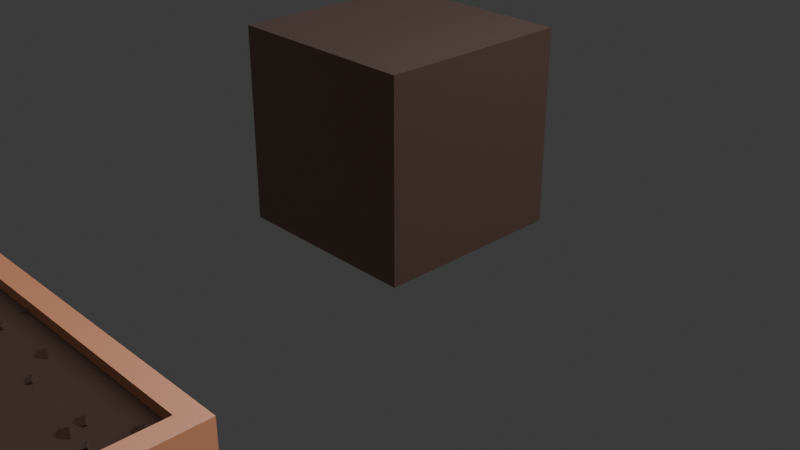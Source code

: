 # Source: GameAssets.blend  (saved by Blender 4.2.66; exported with 4.5.12 LTS)
import bpy
from mathutils import Matrix  # noqa: F401  (used for matrix-valued properties, if any)

bpy.ops.wm.read_factory_settings(use_empty=True)
scene = bpy.context.scene
scene.name = 'Scene'

# ---- collections
col_collection = bpy.data.collections.new('Collection'); scene.collection.children.link(col_collection)

# ---- materials (node trees are filled in below, after node groups)
mat_material_planks = bpy.data.materials.new('Material.Planks')
mat_material_planks.alpha_threshold = 0.0
mat_material_planks.use_transparent_shadow = False
mat_material_planks.roughness = 0.5
mat_material_planks.line_color = (0.0, 0.0, 0.0, 1.0)
mat_material_dirt = bpy.data.materials.new('Material.Dirt')

# ---- node groups
ng_geometry_nodes = bpy.data.node_groups.new('Geometry Nodes', 'GeometryNodeTree')
_s = ng_geometry_nodes.interface.new_socket(name='Geometry', in_out='OUTPUT', socket_type='NodeSocketGeometry')
_s = ng_geometry_nodes.interface.new_socket(name='Geometry', in_out='INPUT', socket_type='NodeSocketGeometry')
ng_geometry_nodes.is_modifier = True
_N = ng_geometry_nodes.nodes; _L = ng_geometry_nodes.links
n0 = _N.new('NodeGroupOutput'); n0.name = 'Group Output'; n0.location = (722, 25)
n1 = _N.new('GeometryNodeGeometryToInstance'); n1.name = 'Geometry to Instance.001'; n1.location = (283, 78)
n2 = _N.new('GeometryNodeTransform'); n2.name = 'Transform Geometry'; n2.location = (-408, -397)
n2.inputs[1].default_value = (0.0, 1.1, -0.7)
n2.inputs[3].default_value = (2.2, 0.1, 0.3)
n3 = _N.new('GeometryNodeTransform'); n3.name = 'Transform Geometry.001'; n3.location = (-639, 303)
n3.inputs[1].default_value = (0.0, 0.0, -0.75)
n3.inputs[3].default_value = (2.0, 1.0, 0.25)
n4 = _N.new('GeometryNodeTransform'); n4.name = 'Transform Geometry.002'; n4.location = (-880, -397)
n4.inputs[1].default_value = (0.0, -1.1, -0.7)
n4.inputs[3].default_value = (2.2, 0.1, 0.3)
n5 = _N.new('GeometryNodeTransform'); n5.name = 'Transform Geometry.003'; n5.location = (-655, -192)
n5.inputs[1].default_value = (-2.1, 0.0, -0.7)
n5.inputs[3].default_value = (0.1, 1.0, 0.3)
n6 = _N.new('GeometryNodeTransform'); n6.name = 'Transform Geometry.004'; n6.location = (-656, -589)
n6.inputs[1].default_value = (2.1, 0.0, -0.7)
n6.inputs[3].default_value = (0.1, 1.0, 0.3)
n7 = _N.new('NodeGroupInput'); n7.name = 'Group Input'; n7.location = (-1540, 120)
n8 = _N.new('GeometryNodeSetMaterial'); n8.name = 'Set Material'; n8.location = (-239, 286)
n8.inputs[2].default_value = mat_material_dirt
n9 = _N.new('GeometryNodeRealizeInstances'); n9.name = 'Realize Instances'; n9.location = (525, 93)
n10 = _N.new('GeometryNodeSetMaterial'); n10.name = 'Set Material.001'; n10.location = (-227, 942)
n10.inputs[2].default_value = mat_material_dirt
n11 = _N.new('GeometryNodeTransform'); n11.name = 'Transform Geometry.006'; n11.location = (-744, 934)
n11.inputs[1].default_value = (0.0, 0.0, -0.03)
n11.inputs[2].default_value = (0.7854, 0.7854, 0.0)
n11.inputs[3].default_value = (0.04, 0.04, 0.04)
n12 = _N.new('GeometryNodeDistributePointsOnFaces'); n12.name = 'Distribute Points on Faces'; n12.location = (-104, 781)
n12.inputs[4].default_value = 20.0
n12.inputs[6].default_value = 42
n13 = _N.new('GeometryNodeInstanceOnPoints'); n13.name = 'Instance on Points'; n13.location = (290, 732)
n14 = _N.new('GeometryNodeInputIndex'); n14.name = 'Index'; n14.location = (-520, 603)
n15 = _N.new('FunctionNodeCompare'); n15.name = 'Compare'; n15.location = (-349, 677)
n15.operation = 'EQUAL'
n15.data_type = 'INT'
n16 = _N.new('FunctionNodeRandomValue'); n16.name = 'Random Value'; n16.location = (-51, 550)
_L.new(n9.outputs[0], n0.inputs[0])
_L.new(n6.outputs[0], n1.inputs[0])
_L.new(n5.outputs[0], n1.inputs[0])
_L.new(n7.outputs[0], n5.inputs[0])
_L.new(n7.outputs[0], n3.inputs[0])
_L.new(n7.outputs[0], n4.inputs[0])
_L.new(n7.outputs[0], n6.inputs[0])
_L.new(n7.outputs[0], n2.inputs[0])
_L.new(n3.outputs[0], n8.inputs[0])
_L.new(n8.outputs[0], n1.inputs[0])
_L.new(n4.outputs[0], n1.inputs[0])
_L.new(n2.outputs[0], n1.inputs[0])
_L.new(n1.outputs[0], n9.inputs[0])
_L.new(n7.outputs[0], n11.inputs[0])
_L.new(n12.outputs[0], n13.inputs[0])
_L.new(n13.outputs[0], n1.inputs[0])
_L.new(n15.outputs[0], n12.inputs[1])
_L.new(n14.outputs[0], n15.inputs[0])
_L.new(n3.outputs[0], n12.inputs[0])
_L.new(n14.outputs[0], n15.inputs[2])
_L.new(n11.outputs[0], n10.inputs[0])
_L.new(n10.outputs[0], n13.inputs[2])
_L.new(n16.outputs[1], n13.inputs[5])
n0.is_active_output = True
ng_geometry_nodes_003 = bpy.data.node_groups.new('Geometry Nodes.003', 'GeometryNodeTree')
_s = ng_geometry_nodes_003.interface.new_socket(name='Geometry', in_out='OUTPUT', socket_type='NodeSocketGeometry')
_s = ng_geometry_nodes_003.interface.new_socket(name='Geometry', in_out='INPUT', socket_type='NodeSocketGeometry')
ng_geometry_nodes_003.is_modifier = True
_N = ng_geometry_nodes_003.nodes; _L = ng_geometry_nodes_003.links
n0 = _N.new('NodeGroupInput'); n0.name = 'Group Input'; n0.location = (-771, -1)
n1 = _N.new('NodeGroupOutput'); n1.name = 'Group Output'; n1.location = (200, 0)
_L.new(n0.outputs[0], n1.inputs[0])
n1.is_active_output = True

# ---- material node trees
mat_material_planks.use_nodes = True; mat_material_planks.node_tree.nodes.clear()
_N = mat_material_planks.node_tree.nodes; _L = mat_material_planks.node_tree.links
n0 = _N.new('ShaderNodeOutputMaterial'); n0.name = 'Material Output'; n0.location = (300, 300)
n1 = _N.new('ShaderNodeBsdfPrincipled'); n1.name = 'Principled BSDF'; n1.location = (10, 300)
n1.inputs[0].default_value = (0.3003, 0.1209, 0.0627, 1.0)
n1.inputs[3].default_value = 1.45
_L.new(n1.outputs[0], n0.inputs[0])
n0.is_active_output = True
mat_material_dirt.use_nodes = True; mat_material_dirt.node_tree.nodes.clear()
_N = mat_material_dirt.node_tree.nodes; _L = mat_material_dirt.node_tree.links
n0 = _N.new('ShaderNodeBsdfPrincipled'); n0.name = 'Principled BSDF'; n0.location = (10, 300)
n0.inputs[0].default_value = (0.01772, 0.004066, 0.0, 1.0)
n0.inputs[2].default_value = 1.0
n1 = _N.new('ShaderNodeOutputMaterial'); n1.name = 'Material Output'; n1.location = (300, 300)
_L.new(n0.outputs[0], n1.inputs[0])
n1.is_active_output = True

# ---- world
world_world = bpy.data.worlds.new('World'); scene.world = world_world
world_world.use_nodes = True; world_world.node_tree.nodes.clear()
_N = world_world.node_tree.nodes; _L = world_world.node_tree.links
n0 = _N.new('ShaderNodeOutputWorld'); n0.name = 'World Output'; n0.location = (300, 300)
n1 = _N.new('ShaderNodeBackground'); n1.name = 'Background'; n1.location = (10, 300)
n1.inputs[0].default_value = (0.05088, 0.05088, 0.05088, 1.0)
_L.new(n1.outputs[0], n0.inputs[0])
n0.is_active_output = True
world_world.color = (0.05088, 0.05088, 0.05088)
world_world.sun_shadow_jitter_overblur = 0.0

# ---- cameras
cam_camera = bpy.data.cameras.new('Camera')
cam_camera.clip_end = 100.0
cam_camera.ortho_scale = 7.314

# ---- lights
light_light = bpy.data.lights.new('Light', 'POINT')
light_light.energy = 3e+04
light_light.shadow_soft_size = 17.13

# ---- meshes
me_cube = bpy.data.meshes.new('Cube')
me_cube.from_pydata([(1.0, 1.0, 1.0), (1.0, 1.0, -1.0), (1.0, -1.0, 1.0), (1.0, -1.0, -1.0), (-1.0, 1.0, 1.0), (-1.0, 1.0, -1.0), (-1.0, -1.0, 1.0), (-1.0, -1.0, -1.0)], [], [(0, 4, 6, 2), (3, 2, 6, 7), (7, 6, 4, 5), (5, 1, 3, 7), (1, 0, 2, 3), (5, 4, 0, 1)])
_uv = me_cube.uv_layers.new(name='UVMap')
_uv.uv.foreach_set('vector', [0.625, 0.5, 0.875, 0.5, 0.875, 0.75, 0.625, 0.75, 0.375, 0.75, 0.625, 0.75, 0.625, 1.0, 0.375, 1.0, 0.375, 0.0, 0.625, 0.0, 0.625, 0.25, 0.375, 0.25, 0.125, 0.5, 0.375, 0.5, 0.375, 0.75, 0.125, 0.75, 0.375, 0.5, 0.625, 0.5, 0.625, 0.75, 0.375, 0.75, 0.375, 0.25, 0.625, 0.25, 0.625, 0.5, 0.375, 0.5])
me_cube.materials.append(mat_material_planks)
me_cube.materials.append(mat_material_dirt)
me_cube.use_mirror_vertex_groups = False
me_cube.update()
me_cube_001 = bpy.data.meshes.new('Cube.001')
me_cube_001.from_pydata([(-1.0, -1.0, -1.0), (-1.0, -1.0, 1.0), (-1.0, 1.0, -1.0), (-1.0, 1.0, 1.0), (1.0, -1.0, -1.0), (1.0, -1.0, 1.0), (1.0, 1.0, -1.0), (1.0, 1.0, 1.0)], [], [(0, 1, 3, 2), (2, 3, 7, 6), (6, 7, 5, 4), (4, 5, 1, 0), (2, 6, 4, 0), (7, 3, 1, 5)])
_uv = me_cube_001.uv_layers.new(name='UVMap')
_uv.uv.foreach_set('vector', [0.375, 0.0, 0.625, 0.0, 0.625, 0.25, 0.375, 0.25, 0.375, 0.25, 0.625, 0.25, 0.625, 0.5, 0.375, 0.5, 0.375, 0.5, 0.625, 0.5, 0.625, 0.75, 0.375, 0.75, 0.375, 0.75, 0.625, 0.75, 0.625, 1.0, 0.375, 1.0, 0.125, 0.5, 0.375, 0.5, 0.375, 0.75, 0.125, 0.75, 0.625, 0.5, 0.875, 0.5, 0.875, 0.75, 0.625, 0.75])
me_cube_001.materials.append(mat_material_dirt)
me_cube_001.update()

# ---- objects
ob_cube = bpy.data.objects.new('Cube', me_cube)
ob_light = bpy.data.objects.new('Light', light_light)
ob_camera = bpy.data.objects.new('Camera', cam_camera)
ob_cube_001 = bpy.data.objects.new('Cube.001', me_cube_001)

# ---- transforms, parenting, visibility, modifiers, constraints
ob_cube.location = (0.0, -4.92, 1.0)
ob_cube.lock_rotations_4d = False
ob_cube.empty_display_type = 'ARROWS'
ob_cube.lineart.crease_threshold = 0.0
_m = ob_cube.modifiers.new('GeometryNodes', 'NODES')
_m.node_group = ng_geometry_nodes
_m.open_manage_panel = True
ob_light.location = (4.076, 1.005, 5.904)
ob_light.rotation_euler = (0.6503, 0.05522, 1.866)
ob_light.lock_rotations_4d = False
ob_light.empty_display_type = 'ARROWS'
ob_light.color = (0.0, 0.0, 0.0, 0.0)
ob_light.lineart.crease_threshold = 0.0
ob_camera.location = (7.359, -6.926, 4.958)
ob_camera.rotation_euler = (1.109, 0.0, 0.8149)
ob_camera.lock_rotations_4d = False
ob_camera.empty_display_type = 'ARROWS'
ob_camera.color = (0.0, 0.0, 0.0, 0.0)
ob_camera.display_type = 'WIRE'
ob_camera.lineart.crease_threshold = 0.0
ob_cube_001.location = (0.0, 0.0, 1.0)
_m = ob_cube_001.modifiers.new('GeometryNodes', 'NODES')
_m.node_group = ng_geometry_nodes_003

# ---- collection membership
col_collection.objects.link(ob_cube)
col_collection.objects.link(ob_light)
col_collection.objects.link(ob_camera)
col_collection.objects.link(ob_cube_001)

# ---- scene / render settings (as saved in the file)
scene.camera = ob_camera
scene.frame_start = 1; scene.frame_end = 250; scene.frame_set(3)
scene.render.engine = 'BLENDER_EEVEE_NEXT'
bpy.context.view_layer.update()
